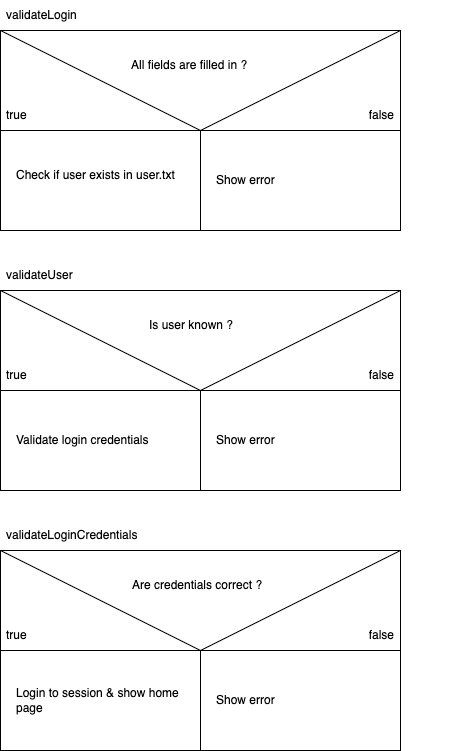

The diagram above was exported from draw.io. Its source (the exported page's mxGraphModel, read from the mxfile embedded in the PNG):
<mxGraphModel dx="1547" dy="832" grid="1" gridSize="10" guides="1" tooltips="1" connect="1" arrows="1" fold="1" page="1" pageScale="1" pageWidth="827" pageHeight="1169" math="0" shadow="0">
  <root>
    <mxCell id="0" />
    <mxCell id="1" parent="0" />
    <mxCell id="26" value="" style="group" parent="1" vertex="1" connectable="0">
      <mxGeometry x="240" y="230" width="410" height="410" as="geometry" />
    </mxCell>
    <mxCell id="44" value="" style="group" parent="26" vertex="1" connectable="0">
      <mxGeometry x="-40" y="170" width="400" height="100" as="geometry" />
    </mxCell>
    <mxCell id="38" value="" style="rounded=0;whiteSpace=wrap;html=1;" parent="44" vertex="1">
      <mxGeometry width="400" height="100" as="geometry" />
    </mxCell>
    <mxCell id="40" value="" style="endArrow=none;html=1;entryX=0;entryY=0;entryDx=0;entryDy=0;exitX=0.5;exitY=1;exitDx=0;exitDy=0;" parent="44" source="38" target="38" edge="1">
      <mxGeometry width="50" height="50" relative="1" as="geometry">
        <mxPoint x="-60" y="-280" as="sourcePoint" />
        <mxPoint x="-150" y="-350" as="targetPoint" />
      </mxGeometry>
    </mxCell>
    <mxCell id="39" value="Is user known ?" style="text;strokeColor=none;fillColor=none;align=left;verticalAlign=middle;spacingLeft=4;spacingRight=4;overflow=hidden;points=[[0,0.5],[1,0.5]];portConstraint=eastwest;rotatable=0;whiteSpace=wrap;html=1;" parent="44" vertex="1">
      <mxGeometry x="142.5" y="20" width="115" height="30" as="geometry" />
    </mxCell>
    <mxCell id="41" value="" style="endArrow=none;html=1;entryX=1;entryY=0;entryDx=0;entryDy=0;" parent="44" target="38" edge="1">
      <mxGeometry width="50" height="50" relative="1" as="geometry">
        <mxPoint x="200" y="100" as="sourcePoint" />
        <mxPoint x="-40" y="-350" as="targetPoint" />
      </mxGeometry>
    </mxCell>
    <mxCell id="42" value="true" style="text;strokeColor=none;fillColor=none;align=left;verticalAlign=middle;spacingLeft=4;spacingRight=4;overflow=hidden;points=[[0,0.5],[1,0.5]];portConstraint=eastwest;rotatable=0;whiteSpace=wrap;html=1;" parent="44" vertex="1">
      <mxGeometry y="70" width="80" height="30" as="geometry" />
    </mxCell>
    <mxCell id="43" value="false" style="text;strokeColor=none;fillColor=none;align=right;verticalAlign=middle;spacingLeft=4;spacingRight=4;overflow=hidden;points=[[0,0.5],[1,0.5]];portConstraint=eastwest;rotatable=0;whiteSpace=wrap;html=1;" parent="44" vertex="1">
      <mxGeometry x="320" y="70" width="80" height="30" as="geometry" />
    </mxCell>
    <mxCell id="46" value="validateUser" style="text;strokeColor=none;fillColor=none;align=left;verticalAlign=middle;spacingLeft=4;spacingRight=4;overflow=hidden;points=[[0,0.5],[1,0.5]];portConstraint=eastwest;rotatable=0;whiteSpace=wrap;html=1;" parent="26" vertex="1">
      <mxGeometry x="-40" y="140" width="140" height="30" as="geometry" />
    </mxCell>
    <mxCell id="47" value="" style="rounded=0;whiteSpace=wrap;html=1;" parent="26" vertex="1">
      <mxGeometry x="-40" y="270" width="200" height="100" as="geometry" />
    </mxCell>
    <mxCell id="48" value="" style="rounded=0;whiteSpace=wrap;html=1;" parent="26" vertex="1">
      <mxGeometry x="160" y="270" width="200" height="100" as="geometry" />
    </mxCell>
    <mxCell id="49" value="Validate login credentials" style="text;strokeColor=none;fillColor=none;align=left;verticalAlign=middle;spacingLeft=4;spacingRight=4;overflow=hidden;points=[[0,0.5],[1,0.5]];portConstraint=eastwest;rotatable=0;whiteSpace=wrap;html=1;" parent="26" vertex="1">
      <mxGeometry x="-30" y="290" width="180" height="60" as="geometry" />
    </mxCell>
    <mxCell id="50" value="Show error" style="text;strokeColor=none;fillColor=none;align=left;verticalAlign=middle;spacingLeft=4;spacingRight=4;overflow=hidden;points=[[0,0.5],[1,0.5]];portConstraint=eastwest;rotatable=0;whiteSpace=wrap;html=1;" parent="26" vertex="1">
      <mxGeometry x="170" y="290" width="180" height="60" as="geometry" />
    </mxCell>
    <mxCell id="53" value="" style="group" parent="1" vertex="1" connectable="0">
      <mxGeometry x="200" y="660" width="400" height="100" as="geometry" />
    </mxCell>
    <mxCell id="54" value="" style="rounded=0;whiteSpace=wrap;html=1;" parent="53" vertex="1">
      <mxGeometry width="400" height="100" as="geometry" />
    </mxCell>
    <mxCell id="55" value="" style="endArrow=none;html=1;entryX=0;entryY=0;entryDx=0;entryDy=0;exitX=0.5;exitY=1;exitDx=0;exitDy=0;" parent="53" source="54" target="54" edge="1">
      <mxGeometry width="50" height="50" relative="1" as="geometry">
        <mxPoint x="-60" y="-280" as="sourcePoint" />
        <mxPoint x="-150" y="-350" as="targetPoint" />
      </mxGeometry>
    </mxCell>
    <mxCell id="56" value="Are credentials correct ?" style="text;strokeColor=none;fillColor=none;align=left;verticalAlign=middle;spacingLeft=4;spacingRight=4;overflow=hidden;points=[[0,0.5],[1,0.5]];portConstraint=eastwest;rotatable=0;whiteSpace=wrap;html=1;" parent="53" vertex="1">
      <mxGeometry x="126.25" y="20" width="147.5" height="30" as="geometry" />
    </mxCell>
    <mxCell id="57" value="" style="endArrow=none;html=1;entryX=1;entryY=0;entryDx=0;entryDy=0;" parent="53" target="54" edge="1">
      <mxGeometry width="50" height="50" relative="1" as="geometry">
        <mxPoint x="200" y="100" as="sourcePoint" />
        <mxPoint x="-40" y="-350" as="targetPoint" />
      </mxGeometry>
    </mxCell>
    <mxCell id="58" value="true" style="text;strokeColor=none;fillColor=none;align=left;verticalAlign=middle;spacingLeft=4;spacingRight=4;overflow=hidden;points=[[0,0.5],[1,0.5]];portConstraint=eastwest;rotatable=0;whiteSpace=wrap;html=1;" parent="53" vertex="1">
      <mxGeometry y="70" width="80" height="30" as="geometry" />
    </mxCell>
    <mxCell id="59" value="false" style="text;strokeColor=none;fillColor=none;align=right;verticalAlign=middle;spacingLeft=4;spacingRight=4;overflow=hidden;points=[[0,0.5],[1,0.5]];portConstraint=eastwest;rotatable=0;whiteSpace=wrap;html=1;" parent="53" vertex="1">
      <mxGeometry x="320" y="70" width="80" height="30" as="geometry" />
    </mxCell>
    <mxCell id="61" value="" style="rounded=0;whiteSpace=wrap;html=1;" parent="1" vertex="1">
      <mxGeometry x="200" y="760" width="200" height="100" as="geometry" />
    </mxCell>
    <mxCell id="62" value="" style="rounded=0;whiteSpace=wrap;html=1;" parent="1" vertex="1">
      <mxGeometry x="400" y="760" width="200" height="100" as="geometry" />
    </mxCell>
    <mxCell id="63" value="Login to session &amp;amp; show home page" style="text;strokeColor=none;fillColor=none;align=left;verticalAlign=middle;spacingLeft=4;spacingRight=4;overflow=hidden;points=[[0,0.5],[1,0.5]];portConstraint=eastwest;rotatable=0;whiteSpace=wrap;html=1;" parent="1" vertex="1">
      <mxGeometry x="210" y="780" width="180" height="60" as="geometry" />
    </mxCell>
    <mxCell id="64" value="Show error" style="text;strokeColor=none;fillColor=none;align=left;verticalAlign=middle;spacingLeft=4;spacingRight=4;overflow=hidden;points=[[0,0.5],[1,0.5]];portConstraint=eastwest;rotatable=0;whiteSpace=wrap;html=1;" parent="1" vertex="1">
      <mxGeometry x="410" y="780" width="180" height="60" as="geometry" />
    </mxCell>
    <mxCell id="65" value="validateLoginCredentials" style="text;strokeColor=none;fillColor=none;align=left;verticalAlign=middle;spacingLeft=4;spacingRight=4;overflow=hidden;points=[[0,0.5],[1,0.5]];portConstraint=eastwest;rotatable=0;whiteSpace=wrap;html=1;" parent="1" vertex="1">
      <mxGeometry x="200" y="630" width="150" height="30" as="geometry" />
    </mxCell>
    <mxCell id="27" value="" style="rounded=0;whiteSpace=wrap;html=1;" parent="1" vertex="1">
      <mxGeometry x="200" y="140" width="400" height="100" as="geometry" />
    </mxCell>
    <mxCell id="28" value="All&amp;nbsp;&lt;span style=&quot;background-color: initial;&quot;&gt;fields are filled in ?&lt;/span&gt;" style="text;strokeColor=none;fillColor=none;align=left;verticalAlign=middle;spacingLeft=4;spacingRight=4;overflow=hidden;points=[[0,0.5],[1,0.5]];portConstraint=eastwest;rotatable=0;whiteSpace=wrap;html=1;" parent="1" vertex="1">
      <mxGeometry x="325" y="160" width="150" height="30" as="geometry" />
    </mxCell>
    <mxCell id="29" value="" style="endArrow=none;html=1;entryX=0;entryY=0;entryDx=0;entryDy=0;exitX=0.5;exitY=1;exitDx=0;exitDy=0;" parent="1" source="27" target="27" edge="1">
      <mxGeometry width="50" height="50" relative="1" as="geometry">
        <mxPoint x="380" y="240" as="sourcePoint" />
        <mxPoint x="290" y="170" as="targetPoint" />
      </mxGeometry>
    </mxCell>
    <mxCell id="30" value="" style="endArrow=none;html=1;entryX=1;entryY=0;entryDx=0;entryDy=0;" parent="1" target="27" edge="1">
      <mxGeometry width="50" height="50" relative="1" as="geometry">
        <mxPoint x="400" y="240" as="sourcePoint" />
        <mxPoint x="400" y="170" as="targetPoint" />
      </mxGeometry>
    </mxCell>
    <mxCell id="31" value="true" style="text;strokeColor=none;fillColor=none;align=left;verticalAlign=middle;spacingLeft=4;spacingRight=4;overflow=hidden;points=[[0,0.5],[1,0.5]];portConstraint=eastwest;rotatable=0;whiteSpace=wrap;html=1;" parent="1" vertex="1">
      <mxGeometry x="200" y="210" width="80" height="30" as="geometry" />
    </mxCell>
    <mxCell id="32" value="false" style="text;strokeColor=none;fillColor=none;align=right;verticalAlign=middle;spacingLeft=4;spacingRight=4;overflow=hidden;points=[[0,0.5],[1,0.5]];portConstraint=eastwest;rotatable=0;whiteSpace=wrap;html=1;" parent="1" vertex="1">
      <mxGeometry x="520" y="210" width="80" height="30" as="geometry" />
    </mxCell>
    <mxCell id="37" value="validateLogin" style="text;strokeColor=none;fillColor=none;align=left;verticalAlign=middle;spacingLeft=4;spacingRight=4;overflow=hidden;points=[[0,0.5],[1,0.5]];portConstraint=eastwest;rotatable=0;whiteSpace=wrap;html=1;" parent="1" vertex="1">
      <mxGeometry x="200" y="110" width="140" height="30" as="geometry" />
    </mxCell>
    <mxCell id="33" value="" style="rounded=0;whiteSpace=wrap;html=1;" parent="1" vertex="1">
      <mxGeometry x="200" y="240" width="200" height="100" as="geometry" />
    </mxCell>
    <mxCell id="34" value="" style="rounded=0;whiteSpace=wrap;html=1;" parent="1" vertex="1">
      <mxGeometry x="400" y="240" width="200" height="100" as="geometry" />
    </mxCell>
    <mxCell id="45" value="Check if user exists in user.txt" style="text;strokeColor=none;fillColor=none;align=left;verticalAlign=middle;spacingLeft=4;spacingRight=4;overflow=hidden;points=[[0,0.5],[1,0.5]];portConstraint=eastwest;rotatable=0;whiteSpace=wrap;html=1;" parent="1" vertex="1">
      <mxGeometry x="210" y="255" width="180" height="60" as="geometry" />
    </mxCell>
    <mxCell id="51" value="Show error" style="text;strokeColor=none;fillColor=none;align=left;verticalAlign=middle;spacingLeft=4;spacingRight=4;overflow=hidden;points=[[0,0.5],[1,0.5]];portConstraint=eastwest;rotatable=0;whiteSpace=wrap;html=1;" parent="1" vertex="1">
      <mxGeometry x="410" y="260" width="180" height="60" as="geometry" />
    </mxCell>
  </root>
</mxGraphModel>